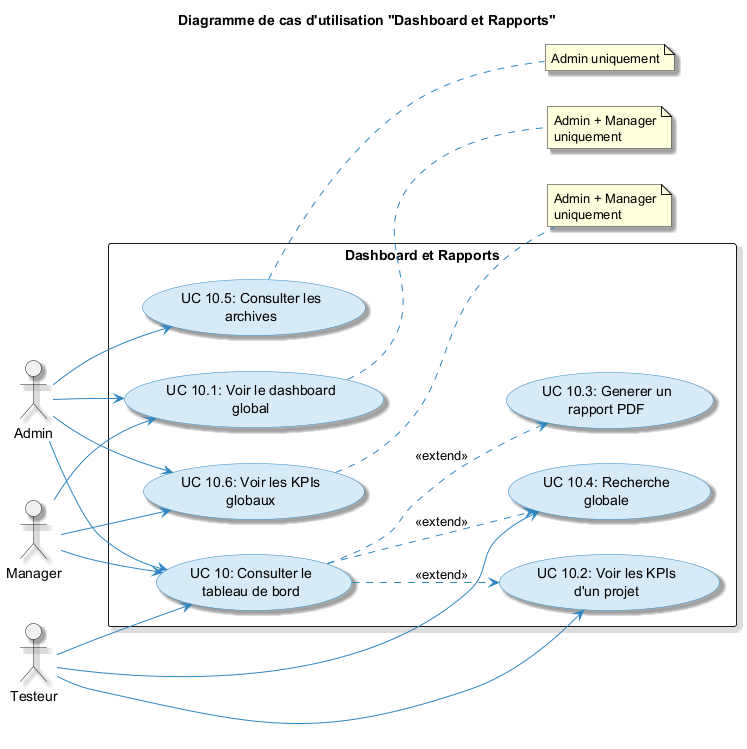

The diagram above was rendered by PlantUML. Its source (embedded in the PNG):
@startuml
skinparam usecase {
  BackgroundColor #D6EAF8
  BorderColor #2E86C1
  ArrowColor #2E86C1
  ActorBorderColor #2E86C1
}
skinparam packageStyle rectangle
skinparam shadowing true
left to right direction

title Diagramme de cas d'utilisation "Dashboard et Rapports"

actor "Admin" as Admin
actor "Manager" as Manager
actor "Testeur" as Testeur

rectangle "Dashboard et Rapports" {
  (UC 10: Consulter le\ntableau de bord) as UC10

  (UC 10.1: Voir le dashboard\nglobal) as UC101
  (UC 10.2: Voir les KPIs\nd'un projet) as UC102
  (UC 10.3: Generer un\nrapport PDF) as UC103
  (UC 10.4: Recherche\nglobale) as UC104
  (UC 10.5: Consulter les\narchives) as UC105
  (UC 10.6: Voir les KPIs\nglobaux) as UC106
}

Admin --> UC10
Manager --> UC10
Testeur --> UC10

UC10 ..> UC102 : <<extend>>
UC10 ..> UC103 : <<extend>>
UC10 ..> UC104 : <<extend>>

Admin --> UC101
Admin --> UC105
Admin --> UC106

Manager --> UC101
Manager --> UC106

Testeur --> UC102
Testeur --> UC104

note right of UC101 : Admin + Manager\nuniquement
note right of UC106 : Admin + Manager\nuniquement
note right of UC105 : Admin uniquement
@enduml